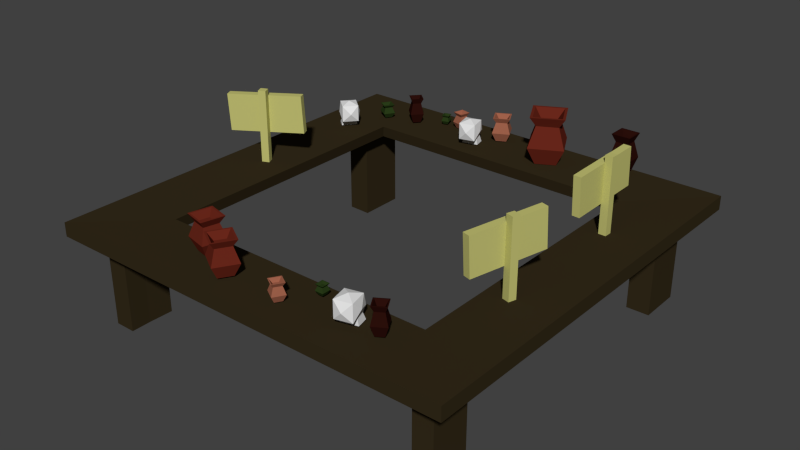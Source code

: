 # Source: Shop.blend  (saved by Blender 2.72.0; exported with 4.5.12 LTS)
import bpy
from mathutils import Matrix  # noqa: F401  (used for matrix-valued properties, if any)

bpy.ops.wm.read_factory_settings(use_empty=True)
scene = bpy.context.scene
scene.name = 'Scene'

# ---- collections
col_collection_1 = bpy.data.collections.new('Collection 1'); scene.collection.children.link(col_collection_1)

# ---- materials (node trees are filled in below, after node groups)
mat_maderamesa = bpy.data.materials.new('maderamesa')
mat_maderamesa.alpha_threshold = 0.0
mat_maderamesa.use_transparent_shadow = False
mat_maderamesa.diffuse_color = (0.03522, 0.02514, 0.01111, 1.0)
mat_maderamesa.roughness = 0.5
mat_maderamesa.line_color = (0.0, 0.0, 0.0, 1.0)
mat_hueso = bpy.data.materials.new('hueso')
mat_hueso.alpha_threshold = 0.0
mat_hueso.use_transparent_shadow = False
mat_hueso.roughness = 0.5
mat_hueso.line_color = (0.0, 0.0, 0.0, 1.0)
mat_negro = bpy.data.materials.new('negro')
mat_negro.alpha_threshold = 0.0
mat_negro.use_transparent_shadow = False
mat_negro.diffuse_color = (0.0, 0.0, 0.0, 1.0)
mat_negro.roughness = 0.5
mat_maderaamarilla = bpy.data.materials.new('Maderaamarilla')
mat_maderaamarilla.alpha_threshold = 0.0
mat_maderaamarilla.use_transparent_shadow = False
mat_maderaamarilla.diffuse_color = (0.5489, 0.5355, 0.1744, 1.0)
mat_maderaamarilla.roughness = 0.5
mat_maderaamarilla.line_color = (0.0, 0.0, 0.0, 1.0)
mat_marron = bpy.data.materials.new('Marron')
mat_marron.alpha_threshold = 0.0
mat_marron.use_transparent_shadow = False
mat_marron.diffuse_color = (0.02539, 0.005166, 0.003491, 1.0)
mat_marron.roughness = 0.5
mat_naranjoso = bpy.data.materials.new('Naranjoso')
mat_naranjoso.alpha_threshold = 0.0
mat_naranjoso.use_transparent_shadow = False
mat_naranjoso.diffuse_color = (0.3424, 0.1199, 0.0698, 1.0)
mat_naranjoso.roughness = 0.5
mat_vedesoso = bpy.data.materials.new('Vedesoso')
mat_vedesoso.alpha_threshold = 0.0
mat_vedesoso.use_transparent_shadow = False
mat_vedesoso.diffuse_color = (0.02245, 0.04445, 0.009474, 1.0)
mat_vedesoso.roughness = 0.5
mat_cafe = bpy.data.materials.new('Cafe')
mat_cafe.alpha_threshold = 0.0
mat_cafe.use_transparent_shadow = False
mat_cafe.diffuse_color = (0.1424, 0.02048, 0.01101, 1.0)
mat_cafe.roughness = 0.5
mat_cafe.line_color = (0.0, 0.0, 0.0, 1.0)

# ---- material node trees

# ---- world
world_world = bpy.data.worlds.new('World'); scene.world = world_world
world_world.color = (0.05088, 0.05088, 0.05088)
world_world.use_sun_shadow = False
world_world.sun_shadow_jitter_overblur = 0.0
world_world.cycles.sampling_method = 'MANUAL'
world_world.cycles.sample_map_resolution = 256

# ---- meshes
me_tienda = bpy.data.meshes.new('tienda')
me_tienda.from_pydata([(0.634, -1.318, 0.1027), (0.6127, -1.191, 0.1027), (0.7083, -1.167, 0.1027), (0.7486, -1.289, 0.1027), (0.634, -1.318, 0.2244), (0.6026, -1.193, 0.2244), (0.7172, -1.165, 0.2244), (0.7486, -1.289, 0.2244), (0.6284, -1.253, 0.1027), (0.6913, -1.303, 0.1027), (0.634, -1.318, 0.1635), (0.6599, -1.179, 0.1027), (0.5971, -1.172, 0.1386), (0.724, -1.229, 0.1027), (0.7118, -1.143, 0.1403), (0.7486, -1.289, 0.1635), (0.6183, -1.256, 0.2244), (0.6913, -1.303, 0.2244), (0.6599, -1.179, 0.2244), (0.7329, -1.227, 0.2244), (0.6756, -1.241, 0.1027), (0.6756, -1.241, 0.2453), (0.602, -1.26, 0.1635), (0.6545, -1.157, 0.1394), (0.7525, -1.222, 0.1635), (0.6973, -1.327, 0.1635), (0.5982, -1.176, 0.05123), (0.7128, -1.147, 0.05123), (0.6183, -1.256, 0.05123), (0.6555, -1.162, 0.05123), (0.7329, -1.227, 0.05123), (0.6756, -1.241, 0.05123), (0.7056, -1.175, 0.1893), (0.7027, -1.164, 0.1571), (0.6753, -1.183, 0.1893), (0.6724, -1.172, 0.1571), (0.6193, -1.197, 0.1885), (0.6167, -1.187, 0.1593), (0.6468, -1.19, 0.1885), (0.6442, -1.18, 0.1593), (-0.3421, 1.072, 0.1027), (-0.3634, 1.199, 0.1027), (-0.2678, 1.223, 0.1027), (-0.2275, 1.101, 0.1027), (-0.3421, 1.072, 0.2244), (-0.3735, 1.196, 0.2244), (-0.2589, 1.225, 0.2244), (-0.2275, 1.101, 0.2244), (-0.3477, 1.136, 0.1027), (-0.2848, 1.086, 0.1027), (-0.3421, 1.072, 0.1635), (-0.3162, 1.21, 0.1027), (-0.379, 1.217, 0.1386), (-0.2521, 1.161, 0.1027), (-0.2643, 1.246, 0.1403), (-0.2275, 1.101, 0.1635), (-0.3578, 1.134, 0.2244), (-0.2848, 1.086, 0.2244), (-0.3162, 1.21, 0.2244), (-0.2432, 1.163, 0.2244), (-0.3005, 1.148, 0.1027), (-0.3005, 1.148, 0.2453), (-0.3741, 1.13, 0.1635), (-0.3216, 1.232, 0.1394), (-0.2236, 1.168, 0.1635), (-0.2788, 1.063, 0.1635), (-0.3779, 1.213, 0.05123), (-0.2633, 1.242, 0.05123), (-0.3578, 1.134, 0.05123), (-0.3206, 1.228, 0.05123), (-0.2432, 1.163, 0.05123), (-0.3005, 1.148, 0.05123), (-0.2705, 1.214, 0.1893), (-0.2734, 1.225, 0.1571), (-0.3008, 1.206, 0.1893), (-0.3037, 1.218, 0.1571), (-0.3567, 1.192, 0.1885), (-0.3594, 1.203, 0.1593), (-0.3293, 1.199, 0.1885), (-0.3319, 1.21, 0.1593), (1.11, 0.8316, 0.2677), (1.164, 0.8293, 0.2677), (1.142, 0.2898, 0.2392), (1.088, 0.292, 0.2392), (1.11, 0.8174, 0.5377), (1.164, 0.8151, 0.5377), (1.141, 0.2756, 0.5093), (1.087, 0.2778, 0.5093), (1.15, 0.5796, 0.03132), (1.204, 0.5774, 0.03132), (1.202, 0.5234, 0.03132), (1.148, 0.5256, 0.03132), (1.15, 0.5796, 0.5721), (1.204, 0.5774, 0.5721), (1.202, 0.5234, 0.5721), (1.148, 0.5256, 0.5721), (1.182, -0.1848, 0.2677), (1.234, -0.2004, 0.2677), (1.078, -0.7175, 0.2392), (1.026, -0.7019, 0.2392), (1.178, -0.1984, 0.5377), (1.23, -0.214, 0.5377), (1.074, -0.7311, 0.5093), (1.022, -0.7155, 0.5093), (1.158, -0.4387, 0.03132), (1.21, -0.4543, 0.03132), (1.194, -0.5061, 0.03132), (1.142, -0.4905, 0.03132), (1.158, -0.4387, 0.5721), (1.21, -0.4543, 0.5721), (1.194, -0.5061, 0.5721), (1.142, -0.4905, 0.5721), (0.1757, -1.326, 0.05747), (0.2018, -1.281, 0.05747), (0.2461, -1.307, 0.05747), (0.22, -1.352, 0.05747), (0.1536, -1.331, 0.1802), (0.1961, -1.259, 0.1802), (0.2682, -1.302, 0.1802), (0.2257, -1.374, 0.1802), (0.173, -1.326, 0.1548), (0.2011, -1.279, 0.1548), (0.2488, -1.307, 0.1548), (0.2207, -1.354, 0.1548), (0.1954, -1.256, 0.103), (0.2709, -1.301, 0.103), (0.2264, -1.377, 0.103), (0.1509, -1.332, 0.103), (0.1625, -1.329, 0.1802), (0.1984, -1.268, 0.1802), (0.2593, -1.304, 0.1802), (0.2234, -1.365, 0.1802), (0.184, -1.323, 0.1575), (0.204, -1.29, 0.1575), (0.2378, -1.31, 0.1575), (0.2178, -1.343, 0.1575), (0.8376, -1.209, 0.05898), (0.8871, -1.178, 0.05898), (0.9175, -1.228, 0.05898), (0.868, -1.258, 0.05898), (0.8124, -1.203, 0.251), (0.8931, -1.153, 0.251), (0.9427, -1.234, 0.251), (0.862, -1.283, 0.251), (0.8345, -1.208, 0.2112), (0.8878, -1.175, 0.2112), (0.9206, -1.228, 0.2112), (0.8673, -1.261, 0.2112), (0.8938, -1.15, 0.1302), (0.9458, -1.234, 0.1302), (0.8613, -1.286, 0.1302), (0.8093, -1.202, 0.1302), (0.8225, -1.205, 0.251), (0.8907, -1.163, 0.251), (0.9326, -1.231, 0.251), (0.8645, -1.273, 0.251), (0.8469, -1.211, 0.2154), (0.8848, -1.187, 0.2154), (0.9082, -1.225, 0.2154), (0.8703, -1.249, 0.2154), (0.3494, -1.099, 0.06203), (0.3843, -1.099, 0.06203), (0.3843, -1.136, 0.06203), (0.3494, -1.136, 0.06203), (0.3383, -1.087, 0.1292), (0.3952, -1.087, 0.1292), (0.3953, -1.148, 0.1292), (0.3385, -1.148, 0.1292), (0.348, -1.098, 0.1153), (0.3856, -1.097, 0.1153), (0.3857, -1.137, 0.1153), (0.3481, -1.138, 0.1153), (0.3966, -1.086, 0.08694), (0.3967, -1.149, 0.08694), (0.3371, -1.149, 0.08694), (0.337, -1.086, 0.08694), (0.3428, -1.092, 0.1292), (0.3908, -1.092, 0.1292), (0.3909, -1.143, 0.1292), (0.3429, -1.143, 0.1292), (0.3534, -1.103, 0.1168), (0.3802, -1.103, 0.1168), (0.3802, -1.132, 0.1168), (0.3535, -1.132, 0.1168), (-0.3009, -1.326, 0.06237), (-0.2492, -1.239, 0.06237), (-0.1616, -1.29, 0.06237), (-0.2133, -1.378, 0.06237), (-0.3448, -1.338, 0.3056), (-0.2605, -1.195, 0.3056), (-0.1177, -1.279, 0.3056), (-0.2019, -1.422, 0.3056), (-0.3062, -1.328, 0.2552), (-0.2506, -1.233, 0.2552), (-0.1562, -1.289, 0.2552), (-0.2119, -1.383, 0.2552), (-0.2619, -1.189, 0.1525), (-0.1123, -1.278, 0.1525), (-0.2005, -1.427, 0.1525), (-0.3502, -1.339, 0.1525), (-0.3272, -1.333, 0.3056), (-0.256, -1.212, 0.3056), (-0.1353, -1.284, 0.3056), (-0.2065, -1.404, 0.3056), (-0.2846, -1.322, 0.2605), (-0.245, -1.255, 0.2605), (-0.1779, -1.295, 0.2605), (-0.2175, -1.362, 0.2605), (-0.4967, 1.367, 0.05381), (-0.5087, 1.317, 0.05381), (-0.5586, 1.329, 0.05381), (-0.5466, 1.379, 0.05381), (-0.4772, 1.379, 0.1766), (-0.4968, 1.297, 0.1766), (-0.5782, 1.317, 0.1766), (-0.5585, 1.398, 0.1766), (-0.4943, 1.368, 0.1511), (-0.5073, 1.314, 0.1511), (-0.561, 1.327, 0.1511), (-0.5481, 1.381, 0.1511), (-0.4953, 1.295, 0.09931), (-0.5806, 1.315, 0.09931), (-0.56, 1.401, 0.09931), (-0.4747, 1.38, 0.09931), (-0.485, 1.374, 0.1766), (-0.5016, 1.305, 0.1766), (-0.5703, 1.322, 0.1766), (-0.5537, 1.39, 0.1766), (-0.5039, 1.362, 0.1538), (-0.5132, 1.324, 0.1538), (-0.5514, 1.333, 0.1538), (-0.5422, 1.371, 0.1538), (-0.8318, 1.236, 0.05531), (-0.8702, 1.193, 0.05531), (-0.9137, 1.231, 0.05531), (-0.8753, 1.275, 0.05531), (-0.8059, 1.238, 0.2474), (-0.8686, 1.167, 0.2474), (-0.9396, 1.23, 0.2474), (-0.8769, 1.301, 0.2474), (-0.8286, 1.237, 0.2076), (-0.87, 1.19, 0.2076), (-0.9169, 1.231, 0.2076), (-0.8755, 1.278, 0.2076), (-0.8684, 1.164, 0.1265), (-0.9427, 1.229, 0.1265), (-0.8771, 1.304, 0.1265), (-0.8028, 1.238, 0.1265), (-0.8163, 1.237, 0.2474), (-0.8692, 1.177, 0.2474), (-0.9292, 1.23, 0.2474), (-0.8763, 1.29, 0.2474), (-0.8413, 1.236, 0.2117), (-0.8708, 1.202, 0.2117), (-0.9041, 1.232, 0.2117), (-0.8747, 1.265, 0.2117), (-0.6417, 1.328, 0.05837), (-0.6751, 1.318, 0.05837), (-0.686, 1.353, 0.05837), (-0.6526, 1.364, 0.05837), (-0.6278, 1.32, 0.1256), (-0.6821, 1.303, 0.1256), (-0.6999, 1.361, 0.1256), (-0.6456, 1.378, 0.1256), (-0.64, 1.327, 0.1117), (-0.6759, 1.316, 0.1117), (-0.6877, 1.354, 0.1117), (-0.6518, 1.365, 0.1117), (-0.683, 1.302, 0.08327), (-0.7017, 1.362, 0.08327), (-0.6447, 1.38, 0.08327), (-0.626, 1.319, 0.08327), (-0.6334, 1.323, 0.1256), (-0.6793, 1.309, 0.1256), (-0.6943, 1.358, 0.1256), (-0.6484, 1.372, 0.1256), (-0.6469, 1.331, 0.1131), (-0.6724, 1.323, 0.1131), (-0.6808, 1.35, 0.1131), (-0.6553, 1.358, 0.1131), (-0.4416, -1.141, 0.05871), (-0.4654, -1.24, 0.05871), (-0.5643, -1.216, 0.05871), (-0.5405, -1.117, 0.05871), (-0.4029, -1.117, 0.3019), (-0.4418, -1.278, 0.3019), (-0.603, -1.239, 0.3019), (-0.5641, -1.078, 0.3019), (-0.4368, -1.138, 0.2516), (-0.4625, -1.244, 0.2516), (-0.5691, -1.219, 0.2516), (-0.5433, -1.112, 0.2516), (-0.4389, -1.283, 0.1489), (-0.6078, -1.242, 0.1489), (-0.567, -1.073, 0.1489), (-0.3981, -1.114, 0.1489), (-0.4184, -1.127, 0.3019), (-0.4513, -1.263, 0.3019), (-0.5875, -1.23, 0.3019), (-0.5546, -1.094, 0.3019), (-0.4559, -1.149, 0.2568), (-0.4742, -1.225, 0.2568), (-0.55, -1.207, 0.2568), (-0.5317, -1.131, 0.2568), (1.5, 1.5, -0.05), (1.5, -1.5, -0.05), (-1.5, -1.5, -0.05), (-1.5, 1.5, -0.05), (1.5, 1.5, 0.05), (1.5, -1.5, 0.05), (-1.5, -1.5, 0.05), (-1.5, 1.5, 0.05), (1.012, 1.012, 0.04016), (1.012, -1.012, 0.04016), (-1.012, -1.012, 0.04016), (-1.012, 1.012, 0.04016), (1.034, 1.034, -0.05), (1.034, -1.034, -0.05), (-1.034, -1.034, -0.05), (-1.034, 1.034, -0.05), (-1.177, -1.177, -0.05), (-1.326, -1.326, -0.05), (1.18, -1.18, -0.05), (1.311, -1.311, -0.05), (-1.137, 1.297, -0.05), (1.317, 1.32, -0.05), (-1.326, -0.9996, -0.05), (-1.173, -0.9989, -0.05), (-1.173, -1.326, -0.05), (1.159, 1.159, -0.05), (1.319, -1.035, -0.05), (1.18, -1.021, -0.05), (-1.137, 1.159, -0.05), (-1.309, 1.293, -0.05), (1.173, -1.319, -0.05), (-1.137, 0.9559, -0.05), (-1.311, 0.9626, -0.05), (1.319, 1.006, -0.05), (1.151, 1.006, -0.05), (1.166, 1.325, -0.05), (-1.177, -1.177, -0.7097), (-1.326, -1.326, -0.7097), (1.18, -1.18, -0.7097), (1.311, -1.311, -0.7097), (-1.137, 1.297, -0.7097), (1.317, 1.32, -0.7097), (-1.326, -0.9996, -0.7097), (-1.173, -0.9989, -0.7097), (-1.173, -1.326, -0.7097), (1.159, 1.159, -0.7097), (1.319, -1.035, -0.7097), (1.18, -1.021, -0.7097), (-1.137, 1.159, -0.7097), (-1.309, 1.293, -0.7097), (1.173, -1.319, -0.7097), (-1.137, 0.9559, -0.7097), (-1.311, 0.9626, -0.7097), (1.319, 1.006, -0.7097), (1.151, 1.006, -0.7097), (1.166, 1.325, -0.7097), (-0.179, 1.303, 0.05478), (-0.2144, 1.37, 0.05478), (-0.1473, 1.406, 0.05478), (-0.1118, 1.339, 0.05478), (-0.1889, 1.271, 0.2363), (-0.2468, 1.38, 0.2363), (-0.1373, 1.438, 0.2363), (-0.07951, 1.329, 0.2363), (-0.1802, 1.299, 0.1987), (-0.2184, 1.372, 0.1987), (-0.1461, 1.41, 0.1987), (-0.1079, 1.338, 0.1987), (-0.2507, 1.382, 0.122), (-0.1361, 1.442, 0.122), (-0.07553, 1.328, 0.122), (-0.1902, 1.267, 0.122), (-0.1849, 1.284, 0.2363), (-0.2338, 1.376, 0.2363), (-0.1413, 1.425, 0.2363), (-0.09249, 1.333, 0.2363), (-0.1753, 1.315, 0.2026), (-0.2024, 1.367, 0.2026), (-0.151, 1.394, 0.2026), (-0.1238, 1.342, 0.2026), (0.762, 1.376, 0.05318), (0.762, 1.462, 0.05318), (0.8479, 1.462, 0.05318), (0.8479, 1.376, 0.05318), (0.735, 1.349, 0.3371), (0.735, 1.489, 0.3371), (0.8749, 1.489, 0.3371), (0.8749, 1.349, 0.3371), (0.7587, 1.373, 0.2783), (0.7587, 1.465, 0.2783), (0.8512, 1.465, 0.2783), (0.8512, 1.373, 0.2783), (0.7316, 1.492, 0.1584), (0.8783, 1.492, 0.1584), (0.8783, 1.346, 0.1584), (0.7316, 1.346, 0.1584), (0.7458, 1.36, 0.3371), (0.7458, 1.478, 0.3371), (0.8641, 1.478, 0.3371), (0.8641, 1.36, 0.3371), (0.7721, 1.386, 0.2845), (0.7721, 1.452, 0.2845), (0.8378, 1.452, 0.2845), (0.8378, 1.386, 0.2845), (-1.147, 1.17, 0.053), (-1.12, 1.214, 0.053), (-1.073, 1.185, 0.053), (-1.1, 1.141, 0.053), (-1.17, 1.165, 0.1524), (-1.126, 1.237, 0.1524), (-1.05, 1.19, 0.1524), (-1.094, 1.118, 0.1524), (-1.15, 1.169, 0.1318), (-1.121, 1.217, 0.1318), (-1.071, 1.186, 0.1318), (-1.1, 1.138, 0.1318), (-1.127, 1.24, 0.08983), (-1.047, 1.191, 0.08983), (-1.093, 1.116, 0.08983), (-1.173, 1.165, 0.08983), (-1.161, 1.167, 0.1524), (-1.124, 1.228, 0.1524), (-1.059, 1.188, 0.1524), (-1.097, 1.128, 0.1524), (-1.139, 1.172, 0.1339), (-1.118, 1.205, 0.1339), (-1.082, 1.183, 0.1339), (-1.103, 1.15, 0.1339), (0.2586, 1.154, 0.04682), (0.1883, 1.287, 0.04682), (0.3213, 1.358, 0.04682), (0.3916, 1.225, 0.04682), (0.2389, 1.09, 0.4064), (0.1243, 1.307, 0.4064), (0.3411, 1.422, 0.4064), (0.4557, 1.205, 0.4064), (0.2562, 1.147, 0.3319), (0.1805, 1.29, 0.3319), (0.3237, 1.365, 0.3319), (0.3994, 1.222, 0.3319), (0.1164, 1.31, 0.1801), (0.3435, 1.43, 0.1801), (0.4635, 1.202, 0.1801), (0.2364, 1.082, 0.1801), (0.2468, 1.116, 0.4064), (0.15, 1.299, 0.4064), (0.3332, 1.396, 0.4064), (0.4299, 1.213, 0.4064), (0.266, 1.178, 0.3398), (0.2121, 1.28, 0.3398), (0.314, 1.334, 0.3398), (0.3678, 1.232, 0.3398), (-1.01, 0.1874, 0.2677), (-0.987, 0.1384, 0.2677), (-1.476, -0.09073, 0.2392), (-1.499, -0.04176, 0.2392), (-1.023, 0.1814, 0.5377), (-0.9999, 0.1324, 0.5377), (-1.489, -0.09676, 0.5093), (-1.512, -0.04779, 0.5093), (-1.215, 0.03596, 0.03132), (-1.192, -0.01301, 0.03132), (-1.241, -0.03596, 0.03132), (-1.264, 0.01301, 0.03132), (-1.215, 0.03596, 0.5721), (-1.192, -0.01301, 0.5721), (-1.241, -0.03596, 0.5721), (-1.264, 0.01301, 0.5721), (-1.208, 0.7734, 0.1027), (-1.299, 0.8639, 0.1027), (-1.236, 0.9393, 0.1027), (-1.132, 0.8638, 0.1027), (-1.208, 0.7734, 0.2244), (-1.306, 0.8559, 0.2244), (-1.23, 0.9463, 0.2244), (-1.132, 0.8638, 0.2244), (-1.25, 0.8227, 0.1027), (-1.17, 0.8186, 0.1027), (-1.208, 0.7734, 0.1635), (-1.268, 0.9011, 0.1027), (-1.323, 0.8702, 0.1386), (-1.187, 0.898, 0.1027), (-1.247, 0.9606, 0.1403), (-1.132, 0.8638, 0.1635), (-1.257, 0.8146, 0.2244), (-1.17, 0.8186, 0.2244), (-1.268, 0.9011, 0.2244), (-1.181, 0.9051, 0.2244), (-1.219, 0.8599, 0.1027), (-1.219, 0.8599, 0.2453), (-1.268, 0.8018, 0.1635), (-1.285, 0.9154, 0.1394), (-1.168, 0.9206, 0.1635), (-1.151, 0.8029, 0.1635), (-1.32, 0.8675, 0.05123), (-1.244, 0.9579, 0.05123), (-1.257, 0.8146, 0.05123), (-1.282, 0.9127, 0.05123), (-1.181, 0.9051, 0.05123), (-1.219, 0.8599, 0.05123), (-1.233, 0.9307, 0.1893), (-1.242, 0.9383, 0.1571), (-1.253, 0.9068, 0.1893), (-1.262, 0.9143, 0.1571), (-1.29, 0.8628, 0.1885), (-1.298, 0.8696, 0.1593), (-1.272, 0.8845, 0.1885), (-1.28, 0.8913, 0.1593)], [], [(13, 20, 31, 30), (18, 21, 6), (12, 22, 5), (23, 18, 34, 35), (15, 24, 7), (25, 9, 3), (9, 20, 13, 3), (0, 8, 20, 9), (20, 8, 28, 31), (21, 18, 5), (16, 4, 21), (7, 19, 21), (22, 12, 1), (8, 0, 22), (4, 16, 22), (11, 23, 14, 2), (1, 12, 23, 11), (18, 23, 39, 38), (13, 24, 3), (13, 2, 24), (14, 6, 24), (17, 25, 7), (4, 10, 25), (10, 0, 25), (31, 29, 27, 30), (28, 26, 29, 31), (2, 13, 30, 27), (1, 11, 29, 26), (11, 2, 27, 29), (8, 1, 26, 28), (6, 19, 24), (24, 15, 3), (2, 14, 24), (24, 19, 7), (22, 16, 5), (0, 10, 22), (8, 22, 1), (10, 4, 22), (4, 17, 21), (21, 19, 6), (16, 21, 5), (17, 7, 21), (0, 9, 25), (25, 15, 7), (15, 25, 3), (17, 4, 25), (35, 34, 32, 33), (14, 23, 35, 33), (18, 6, 32, 34), (6, 14, 33, 32), (37, 36, 38, 39), (23, 12, 37, 39), (5, 18, 38, 36), (12, 5, 36, 37), (53, 60, 71, 70), (58, 61, 46), (52, 62, 45), (63, 58, 74, 75), (55, 64, 47), (65, 49, 43), (49, 60, 53, 43), (40, 48, 60, 49), (60, 48, 68, 71), (61, 58, 45), (56, 44, 61), (47, 59, 61), (62, 52, 41), (48, 40, 62), (44, 56, 62), (51, 63, 54, 42), (41, 52, 63, 51), (58, 63, 79, 78), (53, 64, 43), (53, 42, 64), (54, 46, 64), (57, 65, 47), (44, 50, 65), (50, 40, 65), (71, 69, 67, 70), (68, 66, 69, 71), (42, 53, 70, 67), (41, 51, 69, 66), (51, 42, 67, 69), (48, 41, 66, 68), (46, 59, 64), (64, 55, 43), (42, 54, 64), (64, 59, 47), (62, 56, 45), (40, 50, 62), (48, 62, 41), (50, 44, 62), (44, 57, 61), (61, 59, 46), (56, 61, 45), (57, 47, 61), (40, 49, 65), (65, 55, 47), (55, 65, 43), (57, 44, 65), (75, 74, 72, 73), (54, 63, 75, 73), (58, 46, 72, 74), (46, 54, 73, 72), (77, 76, 78, 79), (63, 52, 77, 79), (45, 58, 78, 76), (52, 45, 76, 77), (84, 85, 81, 80), (85, 86, 82, 81), (86, 87, 83, 82), (87, 84, 80, 83), (80, 81, 82, 83), (87, 86, 85, 84), (92, 93, 89, 88), (93, 94, 90, 89), (94, 95, 91, 90), (95, 92, 88, 91), (88, 89, 90, 91), (95, 94, 93, 92), (100, 101, 97, 96), (101, 102, 98, 97), (102, 103, 99, 98), (103, 100, 96, 99), (96, 97, 98, 99), (103, 102, 101, 100), (108, 109, 105, 104), (109, 110, 106, 105), (110, 111, 107, 106), (111, 108, 104, 107), (104, 105, 106, 107), (111, 110, 109, 108), (127, 124, 113, 112), (124, 125, 114, 113), (125, 126, 115, 114), (126, 127, 112, 115), (112, 113, 114, 115), (116, 119, 131, 128), (116, 117, 121, 120), (117, 118, 122, 121), (118, 119, 123, 122), (119, 116, 120, 123), (120, 121, 124, 127), (121, 122, 125, 124), (122, 123, 126, 125), (123, 120, 127, 126), (128, 131, 135, 132), (119, 118, 130, 131), (118, 117, 129, 130), (117, 116, 128, 129), (135, 134, 133, 132), (131, 130, 134, 135), (130, 129, 133, 134), (129, 128, 132, 133), (151, 148, 137, 136), (148, 149, 138, 137), (149, 150, 139, 138), (150, 151, 136, 139), (136, 137, 138, 139), (140, 143, 155, 152), (140, 141, 145, 144), (141, 142, 146, 145), (142, 143, 147, 146), (143, 140, 144, 147), (144, 145, 148, 151), (145, 146, 149, 148), (146, 147, 150, 149), (147, 144, 151, 150), (152, 155, 159, 156), (143, 142, 154, 155), (142, 141, 153, 154), (141, 140, 152, 153), (159, 158, 157, 156), (155, 154, 158, 159), (154, 153, 157, 158), (153, 152, 156, 157), (175, 172, 161, 160), (172, 173, 162, 161), (173, 174, 163, 162), (174, 175, 160, 163), (160, 161, 162, 163), (164, 167, 179, 176), (164, 165, 169, 168), (165, 166, 170, 169), (166, 167, 171, 170), (167, 164, 168, 171), (168, 169, 172, 175), (169, 170, 173, 172), (170, 171, 174, 173), (171, 168, 175, 174), (176, 179, 183, 180), (167, 166, 178, 179), (166, 165, 177, 178), (165, 164, 176, 177), (183, 182, 181, 180), (179, 178, 182, 183), (178, 177, 181, 182), (177, 176, 180, 181), (199, 196, 185, 184), (196, 197, 186, 185), (197, 198, 187, 186), (198, 199, 184, 187), (184, 185, 186, 187), (188, 191, 203, 200), (188, 189, 193, 192), (189, 190, 194, 193), (190, 191, 195, 194), (191, 188, 192, 195), (192, 193, 196, 199), (193, 194, 197, 196), (194, 195, 198, 197), (195, 192, 199, 198), (200, 203, 207, 204), (191, 190, 202, 203), (190, 189, 201, 202), (189, 188, 200, 201), (207, 206, 205, 204), (203, 202, 206, 207), (202, 201, 205, 206), (201, 200, 204, 205), (223, 220, 209, 208), (220, 221, 210, 209), (221, 222, 211, 210), (222, 223, 208, 211), (208, 209, 210, 211), (212, 215, 227, 224), (212, 213, 217, 216), (213, 214, 218, 217), (214, 215, 219, 218), (215, 212, 216, 219), (216, 217, 220, 223), (217, 218, 221, 220), (218, 219, 222, 221), (219, 216, 223, 222), (224, 227, 231, 228), (215, 214, 226, 227), (214, 213, 225, 226), (213, 212, 224, 225), (231, 230, 229, 228), (227, 226, 230, 231), (226, 225, 229, 230), (225, 224, 228, 229), (247, 244, 233, 232), (244, 245, 234, 233), (245, 246, 235, 234), (246, 247, 232, 235), (232, 233, 234, 235), (236, 239, 251, 248), (236, 237, 241, 240), (237, 238, 242, 241), (238, 239, 243, 242), (239, 236, 240, 243), (240, 241, 244, 247), (241, 242, 245, 244), (242, 243, 246, 245), (243, 240, 247, 246), (248, 251, 255, 252), (239, 238, 250, 251), (238, 237, 249, 250), (237, 236, 248, 249), (255, 254, 253, 252), (251, 250, 254, 255), (250, 249, 253, 254), (249, 248, 252, 253), (271, 268, 257, 256), (268, 269, 258, 257), (269, 270, 259, 258), (270, 271, 256, 259), (256, 257, 258, 259), (260, 263, 275, 272), (260, 261, 265, 264), (261, 262, 266, 265), (262, 263, 267, 266), (263, 260, 264, 267), (264, 265, 268, 271), (265, 266, 269, 268), (266, 267, 270, 269), (267, 264, 271, 270), (272, 275, 279, 276), (263, 262, 274, 275), (262, 261, 273, 274), (261, 260, 272, 273), (279, 278, 277, 276), (275, 274, 278, 279), (274, 273, 277, 278), (273, 272, 276, 277), (295, 292, 281, 280), (292, 293, 282, 281), (293, 294, 283, 282), (294, 295, 280, 283), (280, 281, 282, 283), (284, 287, 299, 296), (284, 285, 289, 288), (285, 286, 290, 289), (286, 287, 291, 290), (287, 284, 288, 291), (288, 289, 292, 295), (289, 290, 293, 292), (290, 291, 294, 293), (291, 288, 295, 294), (296, 299, 303, 300), (287, 286, 298, 299), (286, 285, 297, 298), (285, 284, 296, 297), (303, 302, 301, 300), (299, 298, 302, 303), (298, 297, 301, 302), (297, 296, 300, 301), (306, 307, 333, 336, 335, 332, 319, 318, 320, 327, 326, 321), (311, 310, 314, 315), (304, 308, 309, 305), (305, 309, 310, 306), (306, 310, 311, 307), (308, 304, 307, 311), (310, 309, 313, 314), (308, 311, 315, 312), (309, 308, 312, 313), (318, 319, 315, 314), (317, 318, 314, 313), (319, 316, 312, 315), (339, 325, 345, 359), (321, 326, 346, 341), (323, 334, 354, 343), (316, 317, 313, 312), (327, 320, 340, 347), (335, 336, 356, 355), (304, 305, 323, 330, 331, 322, 317, 316, 329, 338, 337, 325), (305, 306, 321, 328, 320, 318, 317, 322, 334, 323), (328, 321, 341, 348), (325, 337, 357, 345), (330, 323, 343, 350), (307, 304, 325, 339, 329, 316, 319, 332, 324, 333), (343, 354, 342), (353, 344, 352), (342, 351, 350, 343), (341, 346, 347, 340), (340, 348, 341), (352, 355, 356, 353), (349, 359, 345), (345, 357, 358, 349), (337, 338, 358, 357), (331, 330, 350, 351), (333, 324, 344, 353), (336, 333, 353, 356), (320, 328, 348, 340), (332, 335, 355, 352), (326, 327, 347, 346), (334, 322, 342, 354), (329, 339, 359, 349), (338, 329, 349, 358), (324, 332, 352, 344), (322, 331, 351, 342), (375, 372, 361, 360), (372, 373, 362, 361), (373, 374, 363, 362), (374, 375, 360, 363), (360, 361, 362, 363), (364, 367, 379, 376), (364, 365, 369, 368), (365, 366, 370, 369), (366, 367, 371, 370), (367, 364, 368, 371), (368, 369, 372, 375), (369, 370, 373, 372), (370, 371, 374, 373), (371, 368, 375, 374), (376, 379, 383, 380), (367, 366, 378, 379), (366, 365, 377, 378), (365, 364, 376, 377), (383, 382, 381, 380), (379, 378, 382, 383), (378, 377, 381, 382), (377, 376, 380, 381), (399, 396, 385, 384), (396, 397, 386, 385), (397, 398, 387, 386), (398, 399, 384, 387), (384, 385, 386, 387), (388, 391, 403, 400), (388, 389, 393, 392), (389, 390, 394, 393), (390, 391, 395, 394), (391, 388, 392, 395), (392, 393, 396, 399), (393, 394, 397, 396), (394, 395, 398, 397), (395, 392, 399, 398), (400, 403, 407, 404), (391, 390, 402, 403), (390, 389, 401, 402), (389, 388, 400, 401), (407, 406, 405, 404), (403, 402, 406, 407), (402, 401, 405, 406), (401, 400, 404, 405), (423, 420, 409, 408), (420, 421, 410, 409), (421, 422, 411, 410), (422, 423, 408, 411), (408, 409, 410, 411), (412, 415, 427, 424), (412, 413, 417, 416), (413, 414, 418, 417), (414, 415, 419, 418), (415, 412, 416, 419), (416, 417, 420, 423), (417, 418, 421, 420), (418, 419, 422, 421), (419, 416, 423, 422), (424, 427, 431, 428), (415, 414, 426, 427), (414, 413, 425, 426), (413, 412, 424, 425), (431, 430, 429, 428), (427, 426, 430, 431), (426, 425, 429, 430), (425, 424, 428, 429), (447, 444, 433, 432), (444, 445, 434, 433), (445, 446, 435, 434), (446, 447, 432, 435), (432, 433, 434, 435), (436, 439, 451, 448), (436, 437, 441, 440), (437, 438, 442, 441), (438, 439, 443, 442), (439, 436, 440, 443), (440, 441, 444, 447), (441, 442, 445, 444), (442, 443, 446, 445), (443, 440, 447, 446), (448, 451, 455, 452), (439, 438, 450, 451), (438, 437, 449, 450), (437, 436, 448, 449), (455, 454, 453, 452), (451, 450, 454, 455), (450, 449, 453, 454), (449, 448, 452, 453), (460, 461, 457, 456), (461, 462, 458, 457), (462, 463, 459, 458), (463, 460, 456, 459), (456, 457, 458, 459), (463, 462, 461, 460), (468, 469, 465, 464), (469, 470, 466, 465), (470, 471, 467, 466), (471, 468, 464, 467), (464, 465, 466, 467), (471, 470, 469, 468), (485, 492, 503, 502), (490, 493, 478), (484, 494, 477), (495, 490, 506, 507), (487, 496, 479), (497, 481, 475), (481, 492, 485, 475), (472, 480, 492, 481), (492, 480, 500, 503), (493, 490, 477), (488, 476, 493), (479, 491, 493), (494, 484, 473), (480, 472, 494), (476, 488, 494), (483, 495, 486, 474), (473, 484, 495, 483), (490, 495, 511, 510), (485, 496, 475), (485, 474, 496), (486, 478, 496), (489, 497, 479), (476, 482, 497), (482, 472, 497), (503, 501, 499, 502), (500, 498, 501, 503), (474, 485, 502, 499), (473, 483, 501, 498), (483, 474, 499, 501), (480, 473, 498, 500), (478, 491, 496), (496, 487, 475), (474, 486, 496), (496, 491, 479), (494, 488, 477), (472, 482, 494), (480, 494, 473), (482, 476, 494), (476, 489, 493), (493, 491, 478), (488, 493, 477), (489, 479, 493), (472, 481, 497), (497, 487, 479), (487, 497, 475), (489, 476, 497), (507, 506, 504, 505), (486, 495, 507, 505), (490, 478, 504, 506), (478, 486, 505, 504), (509, 508, 510, 511), (495, 484, 509, 511), (477, 490, 510, 508), (484, 477, 508, 509)])
me_tienda.polygons.foreach_set('material_index', [1, 1, 1, 1, 1, 1, 1, 1, 1, 1, 1, 1, 1, 1, 1, 1, 1, 1, 1, 1, 1, 1, 1, 1, 1, 1, 1, 1, 1, 1, 1, 1, 1, 1, 1, 1, 1, 1, 1, 1, 1, 1, 1, 1, 1, 1, 2, 1, 1, 1, 2, 1, 1, 1, 1, 1, 1, 1, 1, 1, 1, 1, 1, 1, 1, 1, 1, 1, 1, 1, 1, 1, 1, 1, 1, 1, 1, 1, 1, 1, 1, 1, 1, 1, 1, 1, 1, 1, 1, 1, 1, 1, 1, 1, 1, 1, 1, 1, 1, 1, 2, 1, 1, 1, 2, 1, 1, 1, 3, 3, 3, 3, 3, 3, 3, 3, 3, 3, 3, 3, 3, 3, 3, 3, 3, 3, 3, 3, 3, 3, 3, 3, 5, 5, 5, 5, 5, 5, 5, 5, 5, 5, 5, 5, 5, 5, 5, 5, 5, 5, 5, 5, 5, 5, 4, 4, 4, 4, 4, 4, 4, 4, 4, 4, 4, 4, 4, 4, 4, 4, 4, 4, 4, 4, 4, 4, 6, 6, 6, 6, 6, 6, 6, 6, 6, 6, 6, 6, 6, 6, 6, 6, 6, 6, 6, 6, 6, 6, 7, 7, 7, 7, 7, 7, 7, 7, 7, 7, 7, 7, 7, 7, 7, 7, 7, 7, 7, 7, 7, 7, 5, 5, 5, 5, 5, 5, 5, 5, 5, 5, 5, 5, 5, 5, 5, 5, 5, 5, 5, 5, 5, 5, 4, 4, 4, 4, 4, 4, 4, 4, 4, 4, 4, 4, 4, 4, 4, 4, 4, 4, 4, 4, 4, 4, 6, 6, 6, 6, 6, 6, 6, 6, 6, 6, 6, 6, 6, 6, 6, 6, 6, 6, 6, 6, 6, 6, 7, 7, 7, 7, 7, 7, 7, 7, 7, 7, 7, 7, 7, 7, 7, 7, 7, 7, 7, 7, 7, 7, 0, 0, 0, 0, 0, 0, 0, 0, 0, 0, 0, 0, 0, 0, 0, 0, 0, 0, 0, 0, 0, 0, 0, 0, 0, 0, 0, 0, 0, 0, 0, 0, 0, 0, 0, 0, 0, 0, 0, 0, 0, 0, 0, 0, 5, 5, 5, 5, 5, 5, 5, 5, 5, 5, 5, 5, 5, 5, 5, 5, 5, 5, 5, 5, 5, 5, 4, 4, 4, 4, 4, 4, 4, 4, 4, 4, 4, 4, 4, 4, 4, 4, 4, 4, 4, 4, 4, 4, 6, 6, 6, 6, 6, 6, 6, 6, 6, 6, 6, 6, 6, 6, 6, 6, 6, 6, 6, 6, 6, 6, 7, 7, 7, 7, 7, 7, 7, 7, 7, 7, 7, 7, 7, 7, 7, 7, 7, 7, 7, 7, 7, 7, 3, 3, 3, 3, 3, 3, 3, 3, 3, 3, 3, 3, 1, 1, 1, 1, 1, 1, 1, 1, 1, 1, 1, 1, 1, 1, 1, 1, 1, 1, 1, 1, 1, 1, 1, 1, 1, 1, 1, 1, 1, 1, 1, 1, 1, 1, 1, 1, 1, 1, 1, 1, 1, 1, 1, 1, 1, 1, 2, 1, 1, 1, 2, 1, 1, 1])
me_tienda.materials.append(mat_maderamesa)
me_tienda.materials.append(mat_hueso)
me_tienda.materials.append(mat_negro)
me_tienda.materials.append(mat_maderaamarilla)
me_tienda.materials.append(mat_marron)
me_tienda.materials.append(mat_naranjoso)
me_tienda.materials.append(mat_vedesoso)
me_tienda.materials.append(mat_cafe)
me_tienda.use_remesh_preserve_volume = False
me_tienda.use_remesh_preserve_attributes = False
me_tienda.use_mirror_vertex_groups = False
me_tienda.update()

# ---- objects
ob_tienda = bpy.data.objects.new('tienda', me_tienda)

# ---- transforms, parenting, visibility, modifiers, constraints
ob_tienda.location = (0.0, 0.0, 0.4475)
ob_tienda.lock_rotations_4d = False
ob_tienda.empty_display_type = 'ARROWS'
ob_tienda.lineart.crease_threshold = 0.0

# ---- collection membership
col_collection_1.objects.link(ob_tienda)

# ---- scene / render settings (as saved in the file)
scene.frame_start = 1; scene.frame_end = 250; scene.frame_set(1)
scene.render.engine = 'BLENDER_EEVEE_NEXT'
scene.render.resolution_percentage = 50
scene.render.dither_intensity = 0.0
scene.cycles.use_denoising = False
scene.cycles.samples = 10
scene.cycles.sampling_pattern = 'TABULATED_SOBOL'
scene.cycles.light_sampling_threshold = 0.0
scene.cycles.use_adaptive_sampling = False
scene.cycles.use_light_tree = False
scene.cycles.blur_glossy = 0.0
scene.cycles.pixel_filter_type = 'GAUSSIAN'
scene.cycles.sample_clamp_indirect = 0.0
scene.view_settings.view_transform = 'Standard'
bpy.context.view_layer.update()

# ---- added for rendering (the .blend has no active camera and no usable light): camera, sun
cam_auto = bpy.data.cameras.new('AutoCamera')
cam_auto.lens = 50.0
cam_auto.sensor_width = 36.0
cam_auto.clip_end = 1000.0
ob_auto_camera = bpy.data.objects.new('AutoCamera', cam_auto)
scene.collection.objects.link(ob_auto_camera)
ob_auto_camera.location = (4.10213, -4.92965, 3.66516)
ob_auto_camera.rotation_euler = (1.09748, -7.21219e-08, 0.694738)
scene.camera = ob_auto_camera
light_auto_sun = bpy.data.lights.new('AutoSun', 'SUN')
light_auto_sun.energy = 3.0
light_auto_sun.angle = 0.0523599
ob_auto_sun = bpy.data.objects.new('AutoSun', light_auto_sun)
scene.collection.objects.link(ob_auto_sun)
ob_auto_sun.rotation_euler = (0.872665, 0.174533, 0.523599)
bpy.context.view_layer.update()
